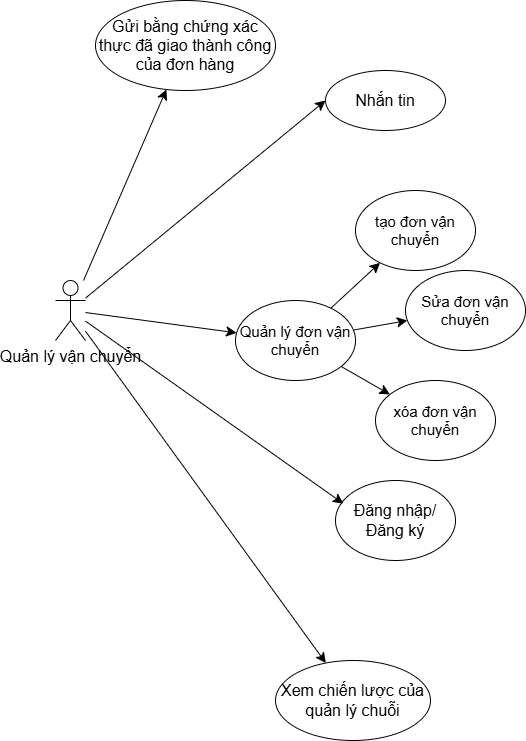

The diagram above was exported from draw.io. Its source (the exported page's mxGraphModel, read from the mxfile embedded in the PNG):
<mxGraphModel dx="1799" dy="1085" grid="1" gridSize="10" guides="1" tooltips="1" connect="1" arrows="1" fold="1" page="1" pageScale="1" pageWidth="850" pageHeight="1100" math="0" shadow="0">
  <root>
    <mxCell id="0" />
    <mxCell id="1" parent="0" />
    <mxCell id="8YIkC-qQaHyYvdBdioPT-28" value="&lt;font style=&quot;font-size: 16px;&quot;&gt;Nhắn tin&lt;/font&gt;" style="ellipse;whiteSpace=wrap;html=1;" vertex="1" parent="1">
      <mxGeometry x="190" y="630" width="120" height="60" as="geometry" />
    </mxCell>
    <mxCell id="8YIkC-qQaHyYvdBdioPT-49" value="&lt;font style=&quot;font-size: 16px;&quot;&gt;Xem chiến lược của quản lý chuỗi&lt;/font&gt;" style="ellipse;whiteSpace=wrap;html=1;" vertex="1" parent="1">
      <mxGeometry x="140" y="1220" width="155" height="80" as="geometry" />
    </mxCell>
    <mxCell id="8YIkC-qQaHyYvdBdioPT-51" value="&lt;font style=&quot;font-size: 16px;&quot;&gt;Đăng nhập/Đăng ký&lt;/font&gt;" style="ellipse;whiteSpace=wrap;html=1;" vertex="1" parent="1">
      <mxGeometry x="200" y="1040" width="120" height="80" as="geometry" />
    </mxCell>
    <mxCell id="8YIkC-qQaHyYvdBdioPT-57" style="edgeStyle=none;curved=1;rounded=0;orthogonalLoop=1;jettySize=auto;html=1;fontSize=12;startSize=8;endSize=8;" edge="1" parent="1" source="8YIkC-qQaHyYvdBdioPT-52" target="8YIkC-qQaHyYvdBdioPT-58">
      <mxGeometry relative="1" as="geometry">
        <mxPoint x="190.0000000000001" y="760" as="targetPoint" />
      </mxGeometry>
    </mxCell>
    <mxCell id="8YIkC-qQaHyYvdBdioPT-68" style="edgeStyle=none;curved=1;rounded=0;orthogonalLoop=1;jettySize=auto;html=1;entryX=0;entryY=0.5;entryDx=0;entryDy=0;fontSize=12;startSize=8;endSize=8;" edge="1" parent="1" source="8YIkC-qQaHyYvdBdioPT-52" target="8YIkC-qQaHyYvdBdioPT-28">
      <mxGeometry relative="1" as="geometry" />
    </mxCell>
    <mxCell id="8YIkC-qQaHyYvdBdioPT-69" style="edgeStyle=none;curved=1;rounded=0;orthogonalLoop=1;jettySize=auto;html=1;fontSize=12;startSize=8;endSize=8;" edge="1" parent="1" source="8YIkC-qQaHyYvdBdioPT-52" target="8YIkC-qQaHyYvdBdioPT-70">
      <mxGeometry relative="1" as="geometry">
        <mxPoint x="70" y="670.0000000000002" as="targetPoint" />
      </mxGeometry>
    </mxCell>
    <mxCell id="8YIkC-qQaHyYvdBdioPT-71" style="edgeStyle=none;curved=1;rounded=0;orthogonalLoop=1;jettySize=auto;html=1;fontSize=12;startSize=8;endSize=8;" edge="1" parent="1" source="8YIkC-qQaHyYvdBdioPT-52" target="8YIkC-qQaHyYvdBdioPT-49">
      <mxGeometry relative="1" as="geometry" />
    </mxCell>
    <mxCell id="8YIkC-qQaHyYvdBdioPT-52" value="&lt;font style=&quot;font-size: 16px;&quot;&gt;Quản lý vận chuyển&lt;/font&gt;" style="shape=umlActor;verticalLabelPosition=bottom;verticalAlign=top;html=1;outlineConnect=0;" vertex="1" parent="1">
      <mxGeometry x="-80" y="840" width="30" height="60" as="geometry" />
    </mxCell>
    <mxCell id="8YIkC-qQaHyYvdBdioPT-55" style="edgeStyle=none;curved=1;rounded=0;orthogonalLoop=1;jettySize=auto;html=1;entryX=0.065;entryY=0.289;entryDx=0;entryDy=0;entryPerimeter=0;fontSize=12;startSize=8;endSize=8;" edge="1" parent="1" source="8YIkC-qQaHyYvdBdioPT-52" target="8YIkC-qQaHyYvdBdioPT-51">
      <mxGeometry relative="1" as="geometry" />
    </mxCell>
    <mxCell id="8YIkC-qQaHyYvdBdioPT-59" style="edgeStyle=none;curved=1;rounded=0;orthogonalLoop=1;jettySize=auto;html=1;fontSize=12;startSize=8;endSize=8;" edge="1" parent="1" source="8YIkC-qQaHyYvdBdioPT-58" target="8YIkC-qQaHyYvdBdioPT-60">
      <mxGeometry relative="1" as="geometry">
        <mxPoint x="110" y="790" as="targetPoint" />
      </mxGeometry>
    </mxCell>
    <mxCell id="8YIkC-qQaHyYvdBdioPT-61" style="edgeStyle=none;curved=1;rounded=0;orthogonalLoop=1;jettySize=auto;html=1;fontSize=12;startSize=8;endSize=8;" edge="1" parent="1" source="8YIkC-qQaHyYvdBdioPT-58" target="8YIkC-qQaHyYvdBdioPT-62">
      <mxGeometry relative="1" as="geometry">
        <mxPoint x="220" y="820" as="targetPoint" />
      </mxGeometry>
    </mxCell>
    <mxCell id="8YIkC-qQaHyYvdBdioPT-63" style="edgeStyle=none;curved=1;rounded=0;orthogonalLoop=1;jettySize=auto;html=1;fontSize=12;startSize=8;endSize=8;" edge="1" parent="1" source="8YIkC-qQaHyYvdBdioPT-58" target="8YIkC-qQaHyYvdBdioPT-64">
      <mxGeometry relative="1" as="geometry">
        <mxPoint x="300" y="900" as="targetPoint" />
      </mxGeometry>
    </mxCell>
    <mxCell id="8YIkC-qQaHyYvdBdioPT-58" value="&lt;font style=&quot;font-size: 15px;&quot;&gt;Quản lý đơn vận chuyển&lt;/font&gt;" style="ellipse;whiteSpace=wrap;html=1;" vertex="1" parent="1">
      <mxGeometry x="100.00000000000011" y="860" width="120" height="80" as="geometry" />
    </mxCell>
    <mxCell id="8YIkC-qQaHyYvdBdioPT-60" value="&lt;font style=&quot;font-size: 15px;&quot;&gt;tạo đơn vận chuyển&lt;/font&gt;" style="ellipse;whiteSpace=wrap;html=1;" vertex="1" parent="1">
      <mxGeometry x="220" y="750" width="120" height="80" as="geometry" />
    </mxCell>
    <mxCell id="8YIkC-qQaHyYvdBdioPT-62" value="&lt;font style=&quot;font-size: 15px;&quot;&gt;Sửa đơn vận chuyển&lt;/font&gt;" style="ellipse;whiteSpace=wrap;html=1;" vertex="1" parent="1">
      <mxGeometry x="270" y="830" width="120" height="80" as="geometry" />
    </mxCell>
    <mxCell id="8YIkC-qQaHyYvdBdioPT-64" value="&lt;font style=&quot;font-size: 15px;&quot;&gt;xóa đơn vận chuyển&lt;/font&gt;" style="ellipse;whiteSpace=wrap;html=1;" vertex="1" parent="1">
      <mxGeometry x="240" y="940" width="120" height="80" as="geometry" />
    </mxCell>
    <mxCell id="8YIkC-qQaHyYvdBdioPT-70" value="&lt;font style=&quot;font-size: 16px;&quot;&gt;Gửi bằng chứng xác thực đã giao thành công của đơn hàng&lt;/font&gt;" style="ellipse;whiteSpace=wrap;html=1;" vertex="1" parent="1">
      <mxGeometry x="-40" y="560" width="180" height="90" as="geometry" />
    </mxCell>
  </root>
</mxGraphModel>